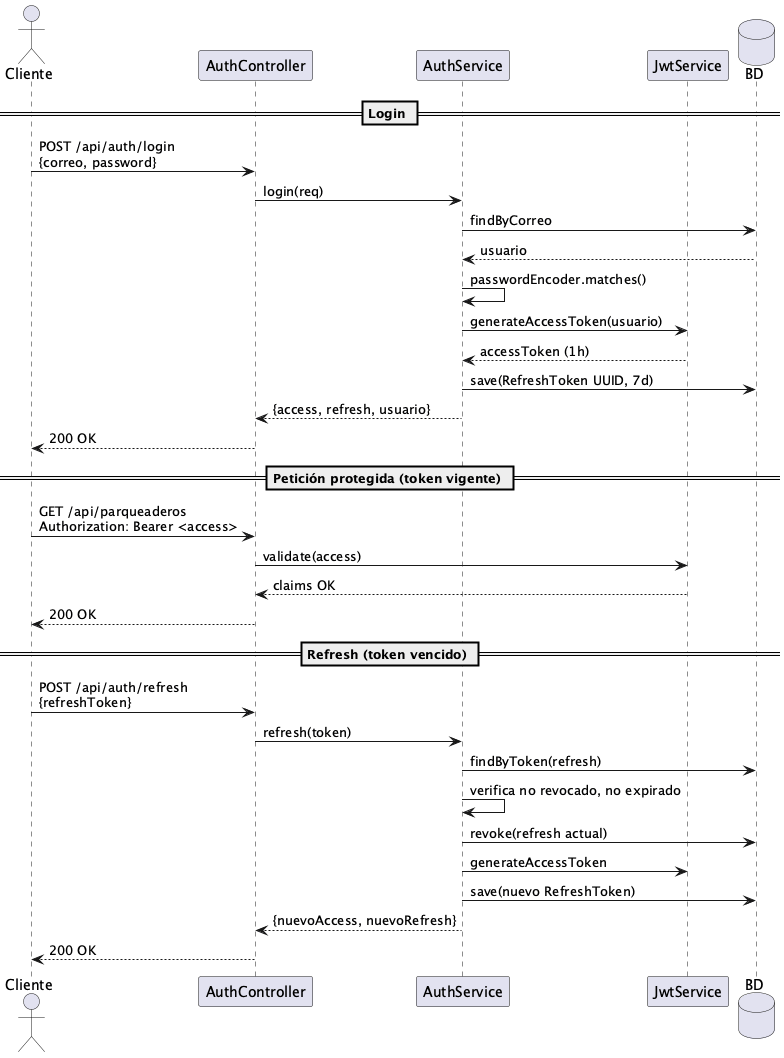

The diagram above was rendered by PlantUML. Its source (embedded in the PNG):
@startuml
actor Cliente
participant "AuthController" as AC
participant "AuthService" as AS
participant "JwtService" as JS
database "BD" as DB

== Login ==
Cliente -> AC : POST /api/auth/login\n{correo, password}
AC -> AS : login(req)
AS -> DB : findByCorreo
DB --> AS : usuario
AS -> AS : passwordEncoder.matches()
AS -> JS : generateAccessToken(usuario)
JS --> AS : accessToken (1h)
AS -> DB : save(RefreshToken UUID, 7d)
AS --> AC : {access, refresh, usuario}
AC --> Cliente : 200 OK

== Petición protegida (token vigente) ==
Cliente -> AC : GET /api/parqueaderos\nAuthorization: Bearer <access>
AC -> JS : validate(access)
JS --> AC : claims OK
AC --> Cliente : 200 OK

== Refresh (token vencido) ==
Cliente -> AC : POST /api/auth/refresh\n{refreshToken}
AC -> AS : refresh(token)
AS -> DB : findByToken(refresh)
AS -> AS : verifica no revocado, no expirado
AS -> DB : revoke(refresh actual)
AS -> JS : generateAccessToken
AS -> DB : save(nuevo RefreshToken)
AS --> AC : {nuevoAccess, nuevoRefresh}
AC --> Cliente : 200 OK
@enduml